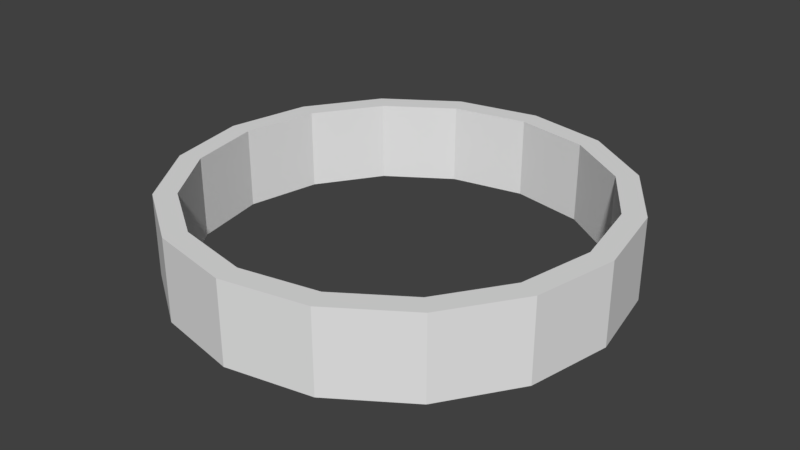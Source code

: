 # Source: circlet.blend  (saved by Blender 2.79.0; exported with 4.5.12 LTS)
import bpy
from mathutils import Matrix  # noqa: F401  (used for matrix-valued properties, if any)

bpy.ops.wm.read_factory_settings(use_empty=True)
scene = bpy.context.scene
scene.name = 'Scene'

# ---- collections
col_collection_1 = bpy.data.collections.new('Collection 1'); scene.collection.children.link(col_collection_1)

# ---- materials (node trees are filled in below, after node groups)
mat_material = bpy.data.materials.new('Material')
mat_material.alpha_threshold = 0.0
mat_material.use_transparent_shadow = False
mat_material.roughness = 0.5
mat_material.line_color = (0.0, 0.0, 0.0, 1.0)

# ---- material node trees

# ---- world
world_world = bpy.data.worlds.new('World'); scene.world = world_world
world_world.color = (0.05088, 0.05088, 0.05088)
world_world.use_sun_shadow = False
world_world.sun_shadow_jitter_overblur = 0.0
world_world.cycles.sampling_method = 'MANUAL'

# ---- meshes
me_cube = bpy.data.meshes.new('Cube')
me_cube.from_pydata([(0.0, 1.0, 0.0), (-0.3827, 0.9239, 0.0), (-0.7071, 0.7071, 0.0), (-0.9239, 0.3827, 0.0), (-1.0, -4.371e-08, 0.0), (-0.9239, -0.3827, 0.0), (-0.7071, -0.7071, 0.0), (-0.3827, -0.9239, 0.0), (-1.51e-07, -1.0, 0.0), (0.3827, -0.9239, 0.0), (0.7071, -0.7071, 0.0), (0.9239, -0.3827, 0.0), (1.0, 1.192e-08, 0.0), (0.9239, 0.3827, 0.0), (0.7071, 0.7071, 0.0), (0.3827, 0.9239, 0.0), (0.0, 1.0, 0.3701), (-0.3827, 0.9239, 0.3701), (-0.7071, 0.7071, 0.3701), (-0.9239, 0.3827, 0.3701), (-1.0, -4.371e-08, 0.3701), (-0.9239, -0.3827, 0.3701), (-0.7071, -0.7071, 0.3701), (-0.3827, -0.9239, 0.3701), (-1.51e-07, -1.0, 0.3701), (0.3827, -0.9239, 0.3701), (0.7071, -0.7071, 0.3701), (0.9239, -0.3827, 0.3701), (1.0, 1.192e-08, 0.3701), (0.9239, 0.3827, 0.3701), (0.7071, 0.7071, 0.3701), (0.3827, 0.9239, 0.3701)], [], [(10, 26, 25, 9), (3, 19, 18, 2), (11, 27, 26, 10), (4, 20, 19, 3), (12, 28, 27, 11), (5, 21, 20, 4), (13, 29, 28, 12), (6, 22, 21, 5), (14, 30, 29, 13), (7, 23, 22, 6), (15, 31, 30, 14), (8, 24, 23, 7), (1, 17, 16, 0), (0, 16, 31, 15), (9, 25, 24, 8), (2, 18, 17, 1)])
_uv = me_cube.uv_layers.new(name='UVMap')
_uv.uv.foreach_set('vector', [0.25, 0.8341, 6.04e-08, 0.8341, 8.053e-08, 0.6173, 0.25, 0.6173, 0.25, 0.0, 0.5, 0.0, 0.5, 0.1659, 0.25, 0.1659, 0.25, 1.0, 1.409e-07, 1.0, 6.04e-08, 0.8341, 0.25, 0.8341, 1.0, 0.2168, 0.75, 0.2168, 0.75, 7.169e-08, 1.0, 0.0, 0.5, 0.4514, 0.75, 0.4514, 0.75, 0.6682, 0.5, 0.6682, 1.0, 0.4514, 0.75, 0.4514, 0.75, 0.2168, 1.0, 0.2168, 0.5, 0.2168, 0.75, 0.2168, 0.75, 0.4514, 0.5, 0.4514, 1.0, 0.6682, 0.75, 0.6682, 0.75, 0.4514, 1.0, 0.4514, 0.5, 0.0, 0.75, 0.0, 0.75, 0.2168, 0.5, 0.2168, 0.25, 0.1659, 0.0, 0.1659, 2.013e-08, 0.0, 0.25, 0.0, 0.25, 0.8341, 0.5, 0.8341, 0.5, 1.0, 0.25, 1.0, 0.25, 0.3827, 6.04e-08, 0.3827, 0.0, 0.1659, 0.25, 0.1659, 0.25, 0.3827, 0.5, 0.3827, 0.5, 0.6173, 0.25, 0.6173, 0.25, 0.6173, 0.5, 0.6173, 0.5, 0.8341, 0.25, 0.8341, 0.25, 0.6173, 8.053e-08, 0.6173, 6.04e-08, 0.3827, 0.25, 0.3827, 0.25, 0.1659, 0.5, 0.1659, 0.5, 0.3827, 0.25, 0.3827])
me_cube.materials.append(mat_material)
me_cube.use_remesh_preserve_volume = False
me_cube.use_remesh_preserve_attributes = False
me_cube.use_mirror_vertex_groups = False
me_cube.update()

# ---- objects
ob_cube = bpy.data.objects.new('Cube', me_cube)

# ---- transforms, parenting, visibility, modifiers, constraints
ob_cube.location = (0.0, 0.0, 0.0)
ob_cube.lock_rotations_4d = False
ob_cube.empty_display_type = 'ARROWS'
ob_cube.lineart.crease_threshold = 0.0
_m = ob_cube.modifiers.new('Solidify', 'SOLIDIFY')
_m.thickness = 0.1
_m.nonmanifold_thickness_mode = 'FIXED'
_m.nonmanifold_merge_threshold = 0.0003

# ---- collection membership
col_collection_1.objects.link(ob_cube)

# ---- scene / render settings (as saved in the file)
scene.frame_start = 1; scene.frame_end = 250; scene.frame_set(1)
scene.render.engine = 'BLENDER_EEVEE_NEXT'
scene.render.resolution_percentage = 50
scene.render.dither_intensity = 0.0
scene.cycles.use_denoising = False
scene.cycles.samples = 128
scene.cycles.sampling_pattern = 'TABULATED_SOBOL'
scene.cycles.use_adaptive_sampling = False
scene.cycles.use_light_tree = False
scene.cycles.blur_glossy = 0.0
scene.cycles.sample_clamp_indirect = 0.0
scene.view_settings.view_transform = 'Standard'
bpy.context.view_layer.update()

# ---- added for rendering (the .blend has no active camera and no usable light): camera, sun
cam_auto = bpy.data.cameras.new('AutoCamera')
cam_auto.lens = 50.0
cam_auto.sensor_width = 36.0
cam_auto.clip_end = 1000.0
ob_auto_camera = bpy.data.objects.new('AutoCamera', cam_auto)
scene.collection.objects.link(ob_auto_camera)
ob_auto_camera.location = (2.63923, -3.16708, 2.29642)
ob_auto_camera.rotation_euler = (1.09748, -7.21219e-08, 0.694738)
scene.camera = ob_auto_camera
light_auto_sun = bpy.data.lights.new('AutoSun', 'SUN')
light_auto_sun.energy = 3.0
light_auto_sun.angle = 0.0523599
ob_auto_sun = bpy.data.objects.new('AutoSun', light_auto_sun)
scene.collection.objects.link(ob_auto_sun)
ob_auto_sun.rotation_euler = (0.872665, 0.174533, 0.523599)
bpy.context.view_layer.update()
